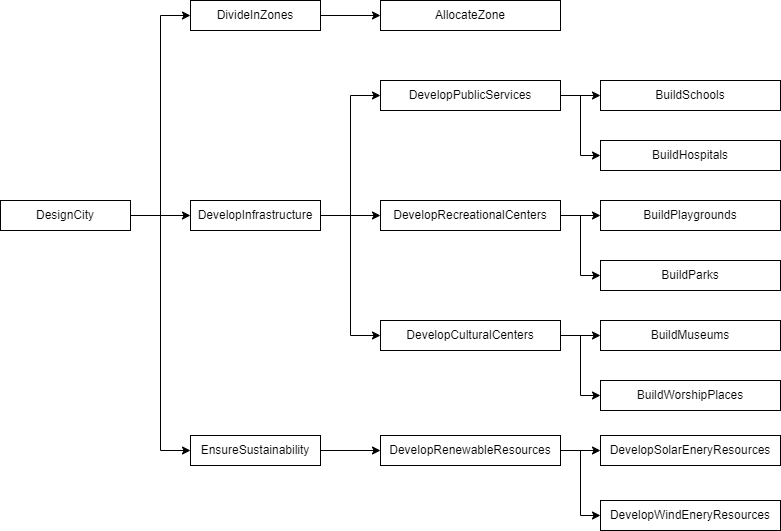

The diagram above was exported from draw.io. Its source (the exported page's mxGraphModel, read from the mxfile embedded in the PNG):
<mxGraphModel dx="1296" dy="712" grid="1" gridSize="10" guides="1" tooltips="1" connect="1" arrows="1" fold="1" page="1" pageScale="1" pageWidth="850" pageHeight="1100" math="0" shadow="0">
  <root>
    <mxCell id="0" />
    <mxCell id="1" parent="0" />
    <mxCell id="SvBZnMVKmo1e-2b1pmRF-13" style="edgeStyle=orthogonalEdgeStyle;rounded=0;orthogonalLoop=1;jettySize=auto;html=1;exitX=1;exitY=0.5;exitDx=0;exitDy=0;entryX=0;entryY=0.5;entryDx=0;entryDy=0;" edge="1" parent="1" source="SvBZnMVKmo1e-2b1pmRF-1" target="SvBZnMVKmo1e-2b1pmRF-3">
      <mxGeometry relative="1" as="geometry" />
    </mxCell>
    <mxCell id="SvBZnMVKmo1e-2b1pmRF-14" style="edgeStyle=orthogonalEdgeStyle;rounded=0;orthogonalLoop=1;jettySize=auto;html=1;exitX=1;exitY=0.5;exitDx=0;exitDy=0;entryX=0;entryY=0.5;entryDx=0;entryDy=0;" edge="1" parent="1" source="SvBZnMVKmo1e-2b1pmRF-1" target="SvBZnMVKmo1e-2b1pmRF-2">
      <mxGeometry relative="1" as="geometry" />
    </mxCell>
    <mxCell id="SvBZnMVKmo1e-2b1pmRF-15" style="edgeStyle=orthogonalEdgeStyle;rounded=0;orthogonalLoop=1;jettySize=auto;html=1;exitX=1;exitY=0.5;exitDx=0;exitDy=0;entryX=0;entryY=0.5;entryDx=0;entryDy=0;" edge="1" parent="1" source="SvBZnMVKmo1e-2b1pmRF-1" target="SvBZnMVKmo1e-2b1pmRF-5">
      <mxGeometry relative="1" as="geometry" />
    </mxCell>
    <mxCell id="SvBZnMVKmo1e-2b1pmRF-1" value="DesignCity" style="whiteSpace=wrap;html=1;" vertex="1" parent="1">
      <mxGeometry x="20" y="300" width="130" height="30" as="geometry" />
    </mxCell>
    <mxCell id="SvBZnMVKmo1e-2b1pmRF-12" style="edgeStyle=orthogonalEdgeStyle;rounded=0;orthogonalLoop=1;jettySize=auto;html=1;exitX=1;exitY=0.5;exitDx=0;exitDy=0;entryX=0;entryY=0.5;entryDx=0;entryDy=0;" edge="1" parent="1" source="SvBZnMVKmo1e-2b1pmRF-2" target="SvBZnMVKmo1e-2b1pmRF-6">
      <mxGeometry relative="1" as="geometry" />
    </mxCell>
    <mxCell id="SvBZnMVKmo1e-2b1pmRF-2" value="DivideInZones" style="whiteSpace=wrap;html=1;" vertex="1" parent="1">
      <mxGeometry x="210" y="100" width="130" height="30" as="geometry" />
    </mxCell>
    <mxCell id="SvBZnMVKmo1e-2b1pmRF-9" style="edgeStyle=orthogonalEdgeStyle;rounded=0;orthogonalLoop=1;jettySize=auto;html=1;entryX=0;entryY=0.5;entryDx=0;entryDy=0;" edge="1" parent="1" source="SvBZnMVKmo1e-2b1pmRF-3" target="SvBZnMVKmo1e-2b1pmRF-4">
      <mxGeometry relative="1" as="geometry" />
    </mxCell>
    <mxCell id="SvBZnMVKmo1e-2b1pmRF-10" style="edgeStyle=orthogonalEdgeStyle;rounded=0;orthogonalLoop=1;jettySize=auto;html=1;exitX=1;exitY=0.5;exitDx=0;exitDy=0;" edge="1" parent="1" source="SvBZnMVKmo1e-2b1pmRF-3" target="SvBZnMVKmo1e-2b1pmRF-7">
      <mxGeometry relative="1" as="geometry" />
    </mxCell>
    <mxCell id="SvBZnMVKmo1e-2b1pmRF-11" style="edgeStyle=orthogonalEdgeStyle;rounded=0;orthogonalLoop=1;jettySize=auto;html=1;exitX=1;exitY=0.5;exitDx=0;exitDy=0;entryX=0;entryY=0.5;entryDx=0;entryDy=0;" edge="1" parent="1" source="SvBZnMVKmo1e-2b1pmRF-3" target="SvBZnMVKmo1e-2b1pmRF-8">
      <mxGeometry relative="1" as="geometry" />
    </mxCell>
    <mxCell id="SvBZnMVKmo1e-2b1pmRF-3" value="DevelopInfrastructure" style="whiteSpace=wrap;html=1;" vertex="1" parent="1">
      <mxGeometry x="210" y="300" width="130" height="30" as="geometry" />
    </mxCell>
    <mxCell id="SvBZnMVKmo1e-2b1pmRF-22" style="edgeStyle=orthogonalEdgeStyle;rounded=0;orthogonalLoop=1;jettySize=auto;html=1;exitX=1;exitY=0.5;exitDx=0;exitDy=0;" edge="1" parent="1" source="SvBZnMVKmo1e-2b1pmRF-4" target="SvBZnMVKmo1e-2b1pmRF-18">
      <mxGeometry relative="1" as="geometry" />
    </mxCell>
    <mxCell id="SvBZnMVKmo1e-2b1pmRF-23" style="edgeStyle=orthogonalEdgeStyle;rounded=0;orthogonalLoop=1;jettySize=auto;html=1;exitX=1;exitY=0.5;exitDx=0;exitDy=0;entryX=0;entryY=0.5;entryDx=0;entryDy=0;" edge="1" parent="1" source="SvBZnMVKmo1e-2b1pmRF-4" target="SvBZnMVKmo1e-2b1pmRF-19">
      <mxGeometry relative="1" as="geometry" />
    </mxCell>
    <mxCell id="SvBZnMVKmo1e-2b1pmRF-4" value="DevelopPublicServices" style="whiteSpace=wrap;html=1;" vertex="1" parent="1">
      <mxGeometry x="400" y="180" width="180" height="30" as="geometry" />
    </mxCell>
    <mxCell id="SvBZnMVKmo1e-2b1pmRF-17" style="edgeStyle=orthogonalEdgeStyle;rounded=0;orthogonalLoop=1;jettySize=auto;html=1;exitX=1;exitY=0.5;exitDx=0;exitDy=0;" edge="1" parent="1" source="SvBZnMVKmo1e-2b1pmRF-5" target="SvBZnMVKmo1e-2b1pmRF-16">
      <mxGeometry relative="1" as="geometry" />
    </mxCell>
    <mxCell id="SvBZnMVKmo1e-2b1pmRF-5" value="EnsureSustainability" style="whiteSpace=wrap;html=1;" vertex="1" parent="1">
      <mxGeometry x="210" y="535" width="130" height="30" as="geometry" />
    </mxCell>
    <mxCell id="SvBZnMVKmo1e-2b1pmRF-6" value="AllocateZone" style="whiteSpace=wrap;html=1;" vertex="1" parent="1">
      <mxGeometry x="400" y="100" width="180" height="30" as="geometry" />
    </mxCell>
    <mxCell id="SvBZnMVKmo1e-2b1pmRF-24" style="edgeStyle=orthogonalEdgeStyle;rounded=0;orthogonalLoop=1;jettySize=auto;html=1;exitX=1;exitY=0.5;exitDx=0;exitDy=0;" edge="1" parent="1" source="SvBZnMVKmo1e-2b1pmRF-7" target="SvBZnMVKmo1e-2b1pmRF-20">
      <mxGeometry relative="1" as="geometry" />
    </mxCell>
    <mxCell id="SvBZnMVKmo1e-2b1pmRF-25" style="edgeStyle=orthogonalEdgeStyle;rounded=0;orthogonalLoop=1;jettySize=auto;html=1;exitX=1;exitY=0.5;exitDx=0;exitDy=0;entryX=0;entryY=0.5;entryDx=0;entryDy=0;" edge="1" parent="1" source="SvBZnMVKmo1e-2b1pmRF-7" target="SvBZnMVKmo1e-2b1pmRF-21">
      <mxGeometry relative="1" as="geometry" />
    </mxCell>
    <mxCell id="SvBZnMVKmo1e-2b1pmRF-7" value="DevelopRecreationalCenters" style="whiteSpace=wrap;html=1;" vertex="1" parent="1">
      <mxGeometry x="400" y="300" width="180" height="30" as="geometry" />
    </mxCell>
    <mxCell id="SvBZnMVKmo1e-2b1pmRF-28" style="edgeStyle=orthogonalEdgeStyle;rounded=0;orthogonalLoop=1;jettySize=auto;html=1;exitX=1;exitY=0.5;exitDx=0;exitDy=0;entryX=0;entryY=0.5;entryDx=0;entryDy=0;" edge="1" parent="1" source="SvBZnMVKmo1e-2b1pmRF-8" target="SvBZnMVKmo1e-2b1pmRF-26">
      <mxGeometry relative="1" as="geometry" />
    </mxCell>
    <mxCell id="SvBZnMVKmo1e-2b1pmRF-29" style="edgeStyle=orthogonalEdgeStyle;rounded=0;orthogonalLoop=1;jettySize=auto;html=1;exitX=1;exitY=0.5;exitDx=0;exitDy=0;entryX=0;entryY=0.5;entryDx=0;entryDy=0;" edge="1" parent="1" source="SvBZnMVKmo1e-2b1pmRF-8" target="SvBZnMVKmo1e-2b1pmRF-27">
      <mxGeometry relative="1" as="geometry" />
    </mxCell>
    <mxCell id="SvBZnMVKmo1e-2b1pmRF-8" value="DevelopCulturalCenters" style="whiteSpace=wrap;html=1;" vertex="1" parent="1">
      <mxGeometry x="400" y="420" width="180" height="30" as="geometry" />
    </mxCell>
    <mxCell id="SvBZnMVKmo1e-2b1pmRF-32" style="edgeStyle=orthogonalEdgeStyle;rounded=0;orthogonalLoop=1;jettySize=auto;html=1;exitX=1;exitY=0.5;exitDx=0;exitDy=0;entryX=0;entryY=0.5;entryDx=0;entryDy=0;" edge="1" parent="1" source="SvBZnMVKmo1e-2b1pmRF-16" target="SvBZnMVKmo1e-2b1pmRF-30">
      <mxGeometry relative="1" as="geometry" />
    </mxCell>
    <mxCell id="SvBZnMVKmo1e-2b1pmRF-33" style="edgeStyle=orthogonalEdgeStyle;rounded=0;orthogonalLoop=1;jettySize=auto;html=1;exitX=1;exitY=0.5;exitDx=0;exitDy=0;entryX=0;entryY=0.5;entryDx=0;entryDy=0;" edge="1" parent="1" source="SvBZnMVKmo1e-2b1pmRF-16" target="SvBZnMVKmo1e-2b1pmRF-31">
      <mxGeometry relative="1" as="geometry" />
    </mxCell>
    <mxCell id="SvBZnMVKmo1e-2b1pmRF-16" value="DevelopRenewableResources" style="whiteSpace=wrap;html=1;" vertex="1" parent="1">
      <mxGeometry x="400" y="535" width="180" height="30" as="geometry" />
    </mxCell>
    <mxCell id="SvBZnMVKmo1e-2b1pmRF-18" value="BuildSchools" style="whiteSpace=wrap;html=1;" vertex="1" parent="1">
      <mxGeometry x="620" y="180" width="180" height="30" as="geometry" />
    </mxCell>
    <mxCell id="SvBZnMVKmo1e-2b1pmRF-19" value="BuildHospitals" style="whiteSpace=wrap;html=1;" vertex="1" parent="1">
      <mxGeometry x="620" y="240" width="180" height="30" as="geometry" />
    </mxCell>
    <mxCell id="SvBZnMVKmo1e-2b1pmRF-20" value="BuildPlaygrounds" style="whiteSpace=wrap;html=1;" vertex="1" parent="1">
      <mxGeometry x="620" y="300" width="180" height="30" as="geometry" />
    </mxCell>
    <mxCell id="SvBZnMVKmo1e-2b1pmRF-21" value="BuildParks" style="whiteSpace=wrap;html=1;" vertex="1" parent="1">
      <mxGeometry x="620" y="360" width="180" height="30" as="geometry" />
    </mxCell>
    <mxCell id="SvBZnMVKmo1e-2b1pmRF-26" value="BuildMuseums" style="whiteSpace=wrap;html=1;" vertex="1" parent="1">
      <mxGeometry x="620" y="420" width="180" height="30" as="geometry" />
    </mxCell>
    <mxCell id="SvBZnMVKmo1e-2b1pmRF-27" value="BuildWorshipPlaces" style="whiteSpace=wrap;html=1;" vertex="1" parent="1">
      <mxGeometry x="620" y="480" width="180" height="30" as="geometry" />
    </mxCell>
    <mxCell id="SvBZnMVKmo1e-2b1pmRF-30" value="DevelopSolarEneryResources" style="whiteSpace=wrap;html=1;" vertex="1" parent="1">
      <mxGeometry x="620" y="535" width="180" height="30" as="geometry" />
    </mxCell>
    <mxCell id="SvBZnMVKmo1e-2b1pmRF-31" value="DevelopWindEneryResources" style="whiteSpace=wrap;html=1;" vertex="1" parent="1">
      <mxGeometry x="620" y="600" width="180" height="30" as="geometry" />
    </mxCell>
  </root>
</mxGraphModel>